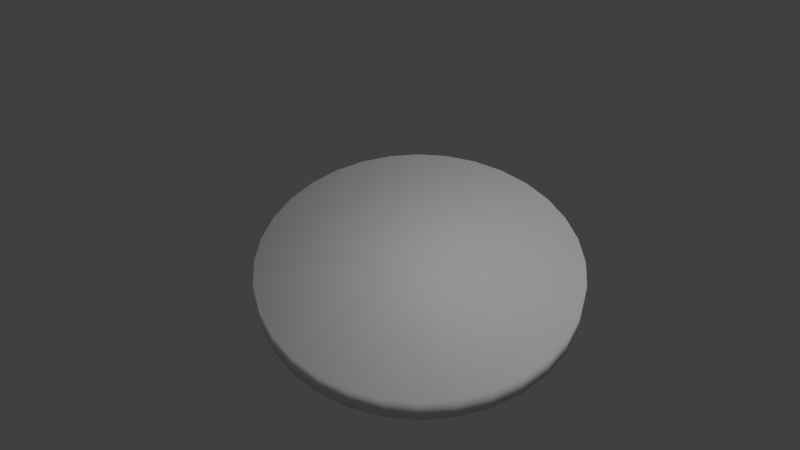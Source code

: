 # Source: astrology_coin_aries.blend  (saved by Blender 2.75.0; exported with 4.5.12 LTS)
import bpy
from mathutils import Matrix  # noqa: F401  (used for matrix-valued properties, if any)

bpy.ops.wm.read_factory_settings(use_empty=True)
scene = bpy.context.scene
scene.name = 'Scene'

# ---- collections
col_collection_1 = bpy.data.collections.new('Collection 1'); scene.collection.children.link(col_collection_1)
col_collection_20 = bpy.data.collections.new('Collection 20'); scene.collection.children.link(col_collection_20)

# ---- materials (node trees are filled in below, after node groups)
mat_astrology_coin_aries = bpy.data.materials.new('astrology_coin_aries')
mat_astrology_coin_aries.alpha_threshold = 0.0
mat_astrology_coin_aries.use_transparent_shadow = False
mat_astrology_coin_aries.roughness = 0.5
mat_astrology_coin_aries.specular_intensity = 0.2326

# ---- material node trees

# ---- world
world_world = bpy.data.worlds.new('World'); scene.world = world_world
world_world.color = (0.05088, 0.05088, 0.05088)
world_world.use_sun_shadow = False
world_world.sun_shadow_jitter_overblur = 0.0
world_world.cycles.sampling_method = 'MANUAL'
world_world.cycles.sample_map_resolution = 256

# ---- cameras
cam_camera = bpy.data.cameras.new('Camera')
cam_camera.clip_end = 100.0
cam_camera.lens = 35.0
cam_camera.sensor_width = 32.0
cam_camera.sensor_height = 18.0
cam_camera.ortho_scale = 7.314
cam_camera.dof.focus_distance = 0.0
cam_camera.dof.aperture_fstop = 128.0

# ---- lights
light_sun = bpy.data.lights.new('Sun', 'SUN')
light_sun.transmission_factor = 0.0
light_sun.angle = 0.1993
light_sun.energy = 1.0
light_sun.shadow_buffer_clip_start = 0.5
light_sun.shadow_soft_size = 0.1
light_sun.shadow_cascade_max_distance = 1000.0
light_sun.cycles.use_multiple_importance_sampling = False
light_lamp = bpy.data.lights.new('Lamp', 'POINT')
light_lamp.transmission_factor = 0.0
light_lamp.cutoff_distance = 30.0
light_lamp.energy = 100.0
light_lamp.shadow_buffer_clip_start = 1.001
light_lamp.shadow_soft_size = 0.1
light_lamp.shadow_maximum_resolution = 0.006
light_lamp.use_absolute_resolution = True
light_lamp.cycles.use_multiple_importance_sampling = False

# ---- meshes
me_cylinder = bpy.data.meshes.new('Cylinder')
me_cylinder.from_pydata([(0.0, 0.25, -0.02026), (0.0, 0.25, 0.02026), (0.04877, 0.2452, -0.02026), (0.04877, 0.2452, 0.02026), (0.09567, 0.231, -0.02026), (0.09567, 0.231, 0.02026), (0.1389, 0.2079, -0.02026), (0.1389, 0.2079, 0.02026), (0.1768, 0.1768, -0.02026), (0.1768, 0.1768, 0.02026), (0.2079, 0.1389, -0.02026), (0.2079, 0.1389, 0.02026), (0.231, 0.09567, -0.02026), (0.231, 0.09567, 0.02026), (0.2452, 0.04877, -0.02026), (0.2452, 0.04877, 0.02026), (0.25, 1.887e-08, -0.02026), (0.25, 1.887e-08, 0.02026), (0.2452, -0.04877, -0.02026), (0.2452, -0.04877, 0.02026), (0.231, -0.09567, -0.02026), (0.231, -0.09567, 0.02026), (0.2079, -0.1389, -0.02026), (0.2079, -0.1389, 0.02026), (0.1768, -0.1768, -0.02026), (0.1768, -0.1768, 0.02026), (0.1389, -0.2079, -0.02026), (0.1389, -0.2079, 0.02026), (0.09567, -0.231, -0.02026), (0.09567, -0.231, 0.02026), (0.04877, -0.2452, -0.02026), (0.04877, -0.2452, 0.02026), (-8.146e-08, -0.25, -0.02026), (-8.146e-08, -0.25, 0.02026), (-0.04877, -0.2452, -0.02026), (-0.04877, -0.2452, 0.02026), (-0.09567, -0.231, -0.02026), (-0.09567, -0.231, 0.02026), (-0.1389, -0.2079, -0.02026), (-0.1389, -0.2079, 0.02026), (-0.1768, -0.1768, -0.02026), (-0.1768, -0.1768, 0.02026), (-0.2079, -0.1389, -0.02026), (-0.2079, -0.1389, 0.02026), (-0.231, -0.09567, -0.02026), (-0.231, -0.09567, 0.02026), (-0.2452, -0.04877, -0.02026), (-0.2452, -0.04877, 0.02026), (-0.25, 2.414e-07, -0.02026), (-0.25, 2.414e-07, 0.02026), (-0.2452, 0.04877, -0.02026), (-0.2452, 0.04877, 0.02026), (-0.231, 0.09567, -0.02026), (-0.231, 0.09567, 0.02026), (-0.2079, 0.1389, -0.02026), (-0.2079, 0.1389, 0.02026), (-0.1768, 0.1768, -0.02026), (-0.1768, 0.1768, 0.02026), (-0.1389, 0.2079, -0.02026), (-0.1389, 0.2079, 0.02026), (-0.09567, 0.231, -0.02026), (-0.09567, 0.231, 0.02026), (-0.04877, 0.2452, -0.02026), (-0.04877, 0.2452, 0.02026)], [], [(0, 1, 3, 2), (2, 3, 5, 4), (4, 5, 7, 6), (6, 7, 9, 8), (8, 9, 11, 10), (10, 11, 13, 12), (12, 13, 15, 14), (14, 15, 17, 16), (16, 17, 19, 18), (18, 19, 21, 20), (20, 21, 23, 22), (22, 23, 25, 24), (24, 25, 27, 26), (26, 27, 29, 28), (28, 29, 31, 30), (30, 31, 33, 32), (32, 33, 35, 34), (34, 35, 37, 36), (36, 37, 39, 38), (38, 39, 41, 40), (40, 41, 43, 42), (42, 43, 45, 44), (44, 45, 47, 46), (46, 47, 49, 48), (48, 49, 51, 50), (50, 51, 53, 52), (52, 53, 55, 54), (54, 55, 57, 56), (56, 57, 59, 58), (58, 59, 61, 60), (3, 1, 63, 61, 59, 57, 55, 53, 51, 49, 47, 45, 43, 41, 39, 37, 35, 33, 31, 29, 27, 25, 23, 21, 19, 17, 15, 13, 11, 9, 7, 5), (62, 63, 1, 0), (60, 61, 63, 62), (0, 2, 4, 6, 8, 10, 12, 14, 16, 18, 20, 22, 24, 26, 28, 30, 32, 34, 36, 38, 40, 42, 44, 46, 48, 50, 52, 54, 56, 58, 60, 62)])
me_cylinder.polygons.foreach_set('use_smooth', [True] * 34)
_uv = me_cylinder.uv_layers.new(name='UVMap')
_uv.uv.foreach_set('vector', [0.2391, 0.8207, 0.2547, 0.8207, 0.2547, 0.853, 0.2391, 0.853, 0.2391, 0.853, 0.2547, 0.853, 0.2547, 0.8842, 0.2391, 0.8842, 0.2391, 0.8842, 0.2547, 0.8842, 0.2547, 0.9128, 0.2391, 0.9128, 0.2391, 0.9128, 0.2547, 0.9128, 0.2547, 0.938, 0.2391, 0.938, 0.2391, 0.938, 0.2547, 0.938, 0.2547, 0.9586, 0.2391, 0.9586, 0.2391, 0.9586, 0.2547, 0.9586, 0.2547, 0.974, 0.2391, 0.974, 0.2391, 0.974, 0.2547, 0.974, 0.2547, 0.9834, 0.2391, 0.9834, 0.2391, 0.9834, 0.2547, 0.9834, 0.2547, 0.9866, 0.2391, 0.9866, 0.2391, 0.6384, 0.2547, 0.6384, 0.2547, 0.6415, 0.2391, 0.6415, 0.2391, 0.6415, 0.2547, 0.6415, 0.2547, 0.651, 0.2391, 0.651, 0.2391, 0.651, 0.2547, 0.651, 0.2547, 0.6663, 0.2391, 0.6663, 0.2391, 0.6663, 0.2547, 0.6663, 0.2547, 0.687, 0.2391, 0.687, 0.2391, 0.687, 0.2547, 0.687, 0.2547, 0.7121, 0.2391, 0.7121, 0.2391, 0.7121, 0.2547, 0.7121, 0.2547, 0.7408, 0.2391, 0.7408, 0.2391, 0.7408, 0.2547, 0.7408, 0.2547, 0.7719, 0.2391, 0.7719, 0.2391, 0.7719, 0.2547, 0.7719, 0.2547, 0.8043, 0.2391, 0.8043, 0.2391, 0.8043, 0.2547, 0.8043, 0.2547, 0.8367, 0.2391, 0.8367, 0.2391, 0.8367, 0.2547, 0.8367, 0.2547, 0.8678, 0.2391, 0.8678, 0.2391, 0.8678, 0.2547, 0.8678, 0.2547, 0.8965, 0.2391, 0.8965, 0.2391, 0.8965, 0.2547, 0.8965, 0.2547, 0.9216, 0.2391, 0.9216, 0.2391, 0.9216, 0.2547, 0.9216, 0.2547, 0.9422, 0.2391, 0.9422, 0.2391, 0.9422, 0.2547, 0.9422, 0.2547, 0.9576, 0.2391, 0.9576, 0.2391, 0.9576, 0.2547, 0.9576, 0.2547, 0.967, 0.2391, 0.967, 0.2391, 0.967, 0.2547, 0.967, 0.2547, 0.9702, 0.2391, 0.9702, 0.2391, 0.6547, 0.2547, 0.6547, 0.2547, 0.6579, 0.2391, 0.6579, 0.2391, 0.6579, 0.2547, 0.6579, 0.2547, 0.6674, 0.2391, 0.6674, 0.2391, 0.6674, 0.2547, 0.6674, 0.2547, 0.6827, 0.2391, 0.6827, 0.2391, 0.6827, 0.2547, 0.6827, 0.2547, 0.7033, 0.2391, 0.7033, 0.2391, 0.7033, 0.2547, 0.7033, 0.2547, 0.7285, 0.2391, 0.7285, 0.2391, 0.7285, 0.2547, 0.7285, 0.2547, 0.7572, 0.2391, 0.7572, 0.2062, 0.9339, 0.1909, 0.9552, 0.1728, 0.972, 0.1528, 0.9836, 0.1315, 0.9895, 0.1098, 0.9895, 0.08852, 0.9836, 0.06848, 0.972, 0.05044, 0.9552, 0.0351, 0.9339, 0.02304, 0.9088, 0.01474, 0.8808, 0.01051, 0.8512, 0.01051, 0.821, 0.01474, 0.7913, 0.02304, 0.7634, 0.0351, 0.7383, 0.05044, 0.7169, 0.06848, 0.7001, 0.08852, 0.6886, 0.1098, 0.6827, 0.1315, 0.6827, 0.1528, 0.6886, 0.1728, 0.7001, 0.1909, 0.7169, 0.2062, 0.7383, 0.2183, 0.7634, 0.2266, 0.7913, 0.2308, 0.821, 0.2308, 0.8512, 0.2266, 0.8808, 0.2183, 0.9088, 0.2391, 0.7883, 0.2547, 0.7883, 0.2547, 0.8207, 0.2391, 0.8207, 0.2391, 0.7572, 0.2547, 0.7572, 0.2547, 0.7883, 0.2391, 0.7883, 0.0503, 0.7173, 0.0684, 0.7005, 0.08851, 0.689, 0.1099, 0.6831, 0.1316, 0.6831, 0.153, 0.689, 0.1731, 0.7005, 0.1912, 0.7173, 0.2066, 0.7386, 0.2187, 0.7636, 0.227, 0.7915, 0.2313, 0.821, 0.2313, 0.8512, 0.227, 0.8807, 0.2187, 0.9086, 0.2066, 0.9336, 0.1912, 0.9549, 0.1731, 0.9717, 0.153, 0.9832, 0.1316, 0.9891, 0.1099, 0.9891, 0.08851, 0.9832, 0.0684, 0.9717, 0.0503, 0.9549, 0.03491, 0.9336, 0.02282, 0.9086, 0.01449, 0.8807, 0.01024, 0.8512, 0.01024, 0.821, 0.01449, 0.7915, 0.02282, 0.7636, 0.03491, 0.7386])
me_cylinder.materials.append(mat_astrology_coin_aries)
me_cylinder.use_remesh_preserve_volume = False
me_cylinder.use_remesh_preserve_attributes = False
me_cylinder.use_mirror_vertex_groups = False
me_cylinder.update()

# ---- objects
ob_sun = bpy.data.objects.new('Sun', light_sun)
ob_coin_aries = bpy.data.objects.new('coin_aries', me_cylinder)
ob_lamp = bpy.data.objects.new('Lamp', light_lamp)
ob_camera = bpy.data.objects.new('Camera', cam_camera)

# ---- transforms, parenting, visibility, modifiers, constraints
ob_sun.location = (14.02, 16.96, 29.04)
ob_sun.rotation_euler = (-0.4374, 0.3588, 0.0)
ob_sun.lineart.crease_threshold = 0.0
ob_coin_aries.location = (0.0, 0.0, 0.0)
ob_coin_aries.lineart.crease_threshold = 0.0
ob_lamp.location = (-3.757, -4.046, 5.904)
ob_lamp.rotation_euler = (0.6503, 0.05522, 1.866)
ob_lamp.lock_rotations_4d = False
ob_lamp.empty_display_type = 'ARROWS'
ob_lamp.color = (0.0, 0.0, 0.0, 0.0)
ob_lamp.lineart.crease_threshold = 0.0
ob_camera.location = (0.8231, -0.3518, 0.9905)
ob_camera.rotation_euler = (0.7873, 0.008911, 1.19)
ob_camera.lock_rotations_4d = False
ob_camera.empty_display_type = 'ARROWS'
ob_camera.color = (0.0, 0.0, 0.0, 0.0)
ob_camera.display_type = 'WIRE'
ob_camera.lineart.crease_threshold = 0.0

# ---- collection membership
col_collection_1.objects.link(ob_sun)
col_collection_1.objects.link(ob_coin_aries)
col_collection_20.objects.link(ob_lamp)
col_collection_20.objects.link(ob_camera)

# ---- scene / render settings (as saved in the file)
scene.camera = ob_camera
scene.frame_start = 1; scene.frame_end = 250; scene.frame_set(1)
scene.render.engine = 'BLENDER_EEVEE_NEXT'
scene.render.resolution_percentage = 50
scene.render.dither_intensity = 0.0
scene.cycles.use_denoising = False
scene.cycles.samples = 10
scene.cycles.sampling_pattern = 'TABULATED_SOBOL'
scene.cycles.light_sampling_threshold = 0.0
scene.cycles.use_adaptive_sampling = False
scene.cycles.use_light_tree = False
scene.cycles.blur_glossy = 0.0
scene.cycles.pixel_filter_type = 'GAUSSIAN'
scene.cycles.sample_clamp_indirect = 0.0
scene.view_settings.view_transform = 'Standard'
bpy.context.view_layer.update()
